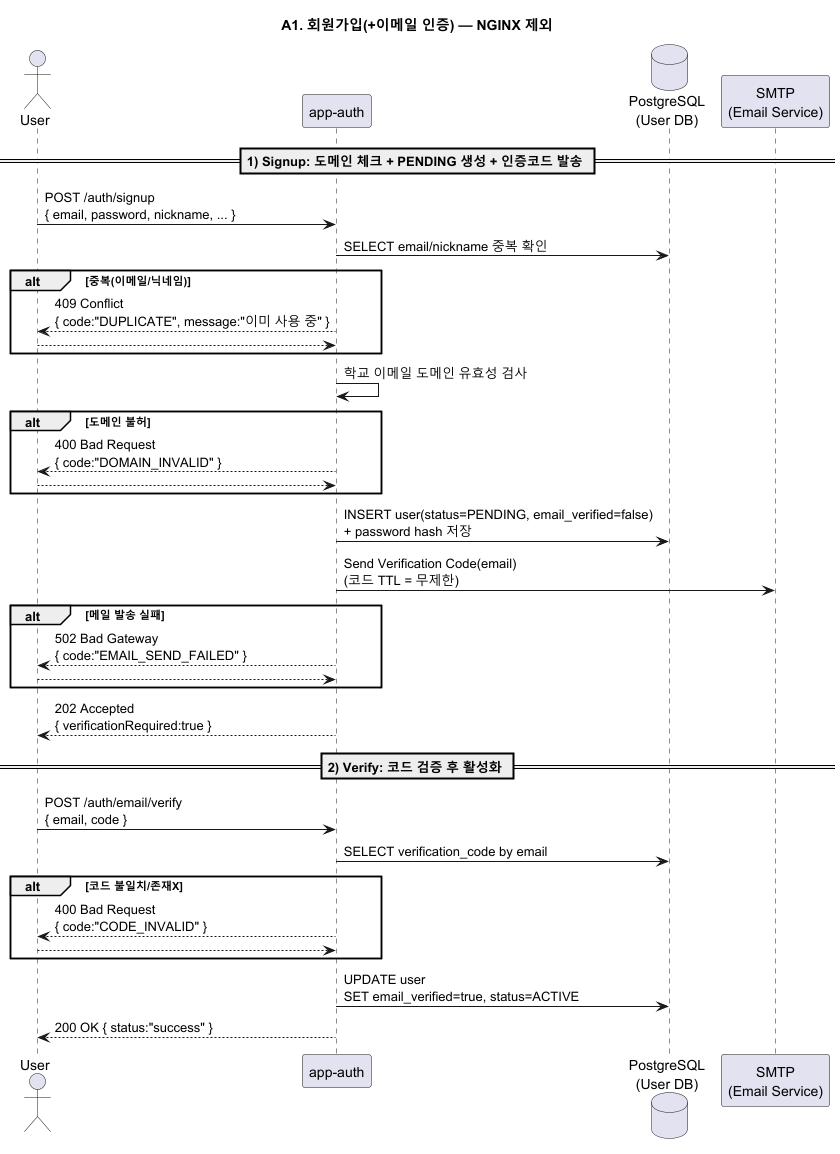

The diagram above was rendered by PlantUML. Its source (embedded in the PNG):
@startuml A1_signup
title A1. 회원가입(+이메일 인증) — NGINX 제외

actor User
participant "app-auth" as AUTH
database "PostgreSQL\n(User DB)" as PG
participant "SMTP\n(Email Service)" as SMTP

== 1) Signup: 도메인 체크 + PENDING 생성 + 인증코드 발송 ==
User -> AUTH: POST /auth/signup\n{ email, password, nickname, ... }
AUTH -> PG: SELECT email/nickname 중복 확인
alt 중복(이메일/닉네임)
  AUTH --> User: 409 Conflict\n{ code:"DUPLICATE", message:"이미 사용 중" }
  return
end

AUTH -> AUTH: 학교 이메일 도메인 유효성 검사
alt 도메인 불허
  AUTH --> User: 400 Bad Request\n{ code:"DOMAIN_INVALID" }
  return
end

AUTH -> PG: INSERT user(status=PENDING, email_verified=false)\n+ password hash 저장
AUTH -> SMTP: Send Verification Code(email)\n(코드 TTL = 무제한)
alt 메일 발송 실패
  AUTH --> User: 502 Bad Gateway\n{ code:"EMAIL_SEND_FAILED" }
  return
end
AUTH --> User: 202 Accepted\n{ verificationRequired:true }

== 2) Verify: 코드 검증 후 활성화 ==
User -> AUTH: POST /auth/email/verify\n{ email, code }
AUTH -> PG: SELECT verification_code by email
alt 코드 불일치/존재X
  AUTH --> User: 400 Bad Request\n{ code:"CODE_INVALID" }
  return
end

AUTH -> PG: UPDATE user\nSET email_verified=true, status=ACTIVE
AUTH --> User: 200 OK { status:"success" }
@enduml